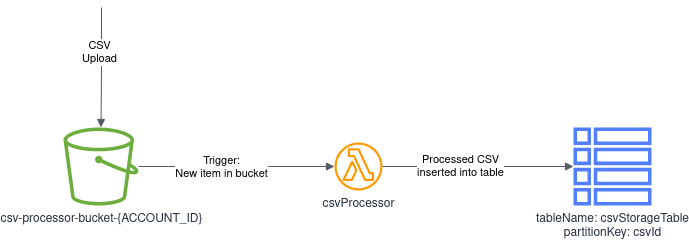

The diagram above was exported from draw.io. Its source (the exported page's mxGraphModel, read from the mxfile embedded in the PNG):
<mxGraphModel dx="1422" dy="747" grid="1" gridSize="10" guides="1" tooltips="1" connect="1" arrows="1" fold="1" page="1" pageScale="1" pageWidth="850" pageHeight="1100" math="0" shadow="0">
  <root>
    <mxCell id="0" />
    <mxCell id="1" parent="0" />
    <mxCell id="-PDl3xXFYpd2CkRbh1Ag-1" value="csv-processor-bucket-{ACCOUNT_ID}" style="sketch=0;outlineConnect=0;fontColor=#232F3E;gradientColor=none;fillColor=#6CAE3E;strokeColor=none;dashed=0;verticalLabelPosition=bottom;verticalAlign=top;align=center;html=1;fontSize=12;fontStyle=0;aspect=fixed;pointerEvents=1;shape=mxgraph.aws4.bucket;" parent="1" vertex="1">
      <mxGeometry x="130" y="360" width="75" height="78" as="geometry" />
    </mxCell>
    <mxCell id="-PDl3xXFYpd2CkRbh1Ag-2" value="csvProcessor" style="sketch=0;outlineConnect=0;fontColor=#232F3E;gradientColor=none;fillColor=#FF9900;strokeColor=none;dashed=0;verticalLabelPosition=bottom;verticalAlign=top;align=center;html=1;fontSize=12;fontStyle=0;aspect=fixed;pointerEvents=1;shape=mxgraph.aws4.lambda_function;" parent="1" vertex="1">
      <mxGeometry x="401" y="375" width="48" height="48" as="geometry" />
    </mxCell>
    <mxCell id="-PDl3xXFYpd2CkRbh1Ag-3" value="tableName: csvStorageTable&lt;br&gt;partitionKey: csvId" style="sketch=0;outlineConnect=0;fontColor=#232F3E;gradientColor=none;fillColor=#527FFF;strokeColor=none;dashed=0;verticalLabelPosition=bottom;verticalAlign=top;align=center;html=1;fontSize=12;fontStyle=0;aspect=fixed;pointerEvents=1;shape=mxgraph.aws4.table;" parent="1" vertex="1">
      <mxGeometry x="640" y="360" width="78" height="78" as="geometry" />
    </mxCell>
    <mxCell id="-PDl3xXFYpd2CkRbh1Ag-4" value="" style="edgeStyle=orthogonalEdgeStyle;html=1;endArrow=block;elbow=vertical;startArrow=none;endFill=1;strokeColor=#545B64;rounded=0;" parent="1" source="-PDl3xXFYpd2CkRbh1Ag-1" target="-PDl3xXFYpd2CkRbh1Ag-2" edge="1">
      <mxGeometry width="100" relative="1" as="geometry">
        <mxPoint x="250" y="450" as="sourcePoint" />
        <mxPoint x="350" y="450" as="targetPoint" />
      </mxGeometry>
    </mxCell>
    <mxCell id="-PDl3xXFYpd2CkRbh1Ag-8" value="Trigger:&lt;br&gt;New item in bucket" style="edgeLabel;html=1;align=center;verticalAlign=middle;resizable=0;points=[];" parent="-PDl3xXFYpd2CkRbh1Ag-4" vertex="1" connectable="0">
      <mxGeometry x="-0.1999" y="-2" relative="1" as="geometry">
        <mxPoint x="5" y="-2" as="offset" />
      </mxGeometry>
    </mxCell>
    <mxCell id="-PDl3xXFYpd2CkRbh1Ag-5" value="" style="edgeStyle=orthogonalEdgeStyle;html=1;endArrow=block;elbow=vertical;startArrow=none;endFill=1;strokeColor=#545B64;rounded=0;" parent="1" source="-PDl3xXFYpd2CkRbh1Ag-2" target="-PDl3xXFYpd2CkRbh1Ag-3" edge="1">
      <mxGeometry width="100" relative="1" as="geometry">
        <mxPoint x="214.99336087341385" y="409" as="sourcePoint" />
        <mxPoint x="340.0005459384454" y="409" as="targetPoint" />
      </mxGeometry>
    </mxCell>
    <mxCell id="-PDl3xXFYpd2CkRbh1Ag-9" value="Processed CSV&lt;br&gt;inserted into table" style="edgeLabel;html=1;align=center;verticalAlign=middle;resizable=0;points=[];" parent="-PDl3xXFYpd2CkRbh1Ag-5" vertex="1" connectable="0">
      <mxGeometry x="-0.1818" y="1" relative="1" as="geometry">
        <mxPoint as="offset" />
      </mxGeometry>
    </mxCell>
    <mxCell id="-PDl3xXFYpd2CkRbh1Ag-6" value="" style="edgeStyle=orthogonalEdgeStyle;html=1;endArrow=block;elbow=vertical;startArrow=none;endFill=1;strokeColor=#545B64;rounded=0;" parent="1" target="-PDl3xXFYpd2CkRbh1Ag-1" edge="1">
      <mxGeometry width="100" relative="1" as="geometry">
        <mxPoint x="168" y="240" as="sourcePoint" />
        <mxPoint x="235.01054593844538" y="230" as="targetPoint" />
      </mxGeometry>
    </mxCell>
    <mxCell id="-PDl3xXFYpd2CkRbh1Ag-7" value="CSV&lt;br&gt;Upload" style="edgeLabel;html=1;align=center;verticalAlign=middle;resizable=0;points=[];" parent="-PDl3xXFYpd2CkRbh1Ag-6" vertex="1" connectable="0">
      <mxGeometry x="-0.2697" y="-3" relative="1" as="geometry">
        <mxPoint as="offset" />
      </mxGeometry>
    </mxCell>
  </root>
</mxGraphModel>